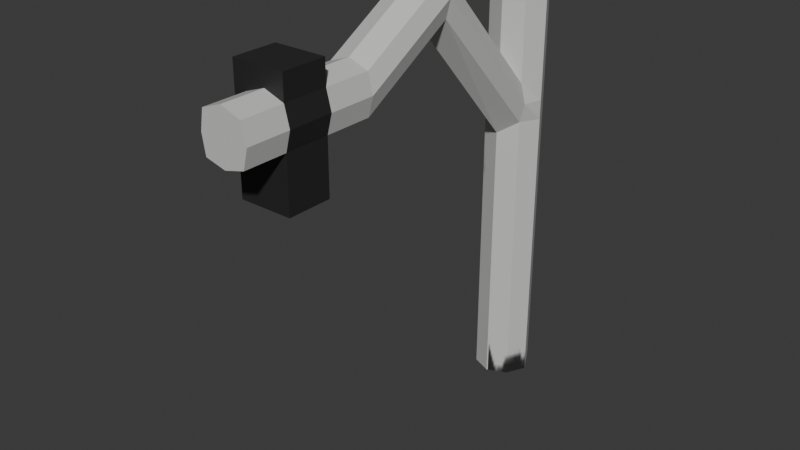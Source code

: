 # Source: StreetLight.blend  (saved by Blender 4.5.90; exported with 4.5.12 LTS)
import bpy
from mathutils import Matrix  # noqa: F401  (used for matrix-valued properties, if any)

bpy.ops.wm.read_factory_settings(use_empty=True)
scene = bpy.context.scene
scene.name = 'Scene'

# ---- collections
col_collection = bpy.data.collections.new('Collection'); scene.collection.children.link(col_collection)

# ---- images (referenced by path relative to the original .blend; pixels are not part of the script)
import os
ASSET_DIR = os.environ.get("B2B_ASSET_DIR", "")  # directory of the original .blend (textures are referenced by path, not embedded)
HERE = os.path.dirname(os.path.abspath(__file__))  # packed textures are extracted next to this script under _unpacked/

def load_image(name, relpath, width, height, colorspace="sRGB"):
    """Load a texture the original file referenced (path relative to the .blend, or extracted next to this script)."""
    p = next((c for c in (os.path.join(HERE, relpath), os.path.join(ASSET_DIR, relpath)) if relpath and os.path.exists(c)), "")
    if p:
        img = bpy.data.images.load(p, check_existing=True)
        img.name = name
    else:  # same state as the original file: an image datablock whose file is absent (Cycles renders it pink)
        img = bpy.data.images.new(name, width, height)
        img.source = "FILE"
        img.filepath = "//" + (relpath or name)
    img.colorspace_settings.name = colorspace
    return img
img_material_base_color = load_image('Material Base Color', '_unpacked/Material_Base_Color.94a0bf90.png', 256, 256, 'sRGB')

# ---- materials (node trees are filled in below, after node groups)
mat_material = bpy.data.materials.new('Material')
mat_material.alpha_threshold = 0.0
mat_material.roughness = 0.5
mat_material.line_color = (0.0, 0.0, 0.0, 1.0)

# ---- material node trees
mat_material.use_nodes = True; mat_material.node_tree.nodes.clear()
_N = mat_material.node_tree.nodes; _L = mat_material.node_tree.links
n0 = _N.new('ShaderNodeOutputMaterial'); n0.name = 'Material Output'; n0.location = (200, 100)
n1 = _N.new('ShaderNodeBsdfPrincipled'); n1.name = 'Principled BSDF'; n1.location = (-200, 100)
n1.inputs[3].default_value = 1.45
n2 = _N.new('ShaderNodeTexImage'); n2.name = 'Image Texture'; n2.location = (-490, 60)
n2.image = img_material_base_color
_L.new(n1.outputs[0], n0.inputs[0])
_L.new(n2.outputs[0], n1.inputs[0])
n0.is_active_output = True

# ---- world
world_world = bpy.data.worlds.new('World'); scene.world = world_world
world_world.use_nodes = True; world_world.node_tree.nodes.clear()
_N = world_world.node_tree.nodes; _L = world_world.node_tree.links
n0 = _N.new('ShaderNodeOutputWorld'); n0.name = 'World Output'; n0.location = (200, 100)
n1 = _N.new('ShaderNodeBackground'); n1.name = 'Background'; n1.location = (-200, 100)
n1.inputs[0].default_value = (0.05088, 0.05088, 0.05088, 1.0)
_L.new(n1.outputs[0], n0.inputs[0])
n0.is_active_output = True
world_world.color = (0.05088, 0.05088, 0.05088)
world_world.sun_shadow_jitter_overblur = 0.0

# ---- meshes
me_cube = bpy.data.meshes.new('Cube')
me_cube.from_pydata([(1.0, 1.0, 19.92), (1.0, 1.0, -1.0), (1.0, -1.0, 19.92), (1.0, -1.0, -1.0), (-1.101, 0.9539, 19.92), (-1.101, 0.9539, -1.0), (-1.0, -1.0, 19.92), (-1.0, -1.0, -1.0), (1.0, 1.0, 15.5), (-1.0, -1.0, 15.5), (1.0, -1.0, 15.5), (-1.101, 0.9539, 15.5), (1.0, 1.0, 13.53), (1.0, -1.0, 13.53), (-1.101, 0.9539, 13.53), (-1.0, -1.0, 13.53), (-1.0, -6.973, 20.0), (-1.0, -6.973, 21.96), (1.0, -6.973, 21.96), (1.0, -6.973, 20.0), (-1.0, -11.94, 17.1), (-1.0, -11.94, 19.06), (1.0, -11.94, 19.06), (1.0, -11.94, 17.1), (-1.0, -14.33, 17.1), (-1.0, -14.33, 19.06), (1.0, -14.33, 19.06), (1.0, -14.33, 17.1), (-1.0, -16.57, 17.1), (-1.0, -16.57, 19.06), (1.0, -16.57, 19.06), (1.0, -16.57, 17.1), (-1.0, -18.72, 17.1), (-1.0, -18.72, 19.06), (1.0, -18.72, 19.06), (1.0, -18.72, 17.1), (1.0, -14.33, 14.38), (-1.0, -14.33, 14.38), (1.0, -16.57, 14.38), (-1.0, -16.57, 14.38), (-1.627, -14.33, 17.1), (-1.627, -14.33, 19.06), (-1.627, -16.57, 17.1), (-1.627, -16.57, 19.06), (-1.627, -14.33, 14.38), (-1.627, -16.57, 14.38), (1.0, -14.33, 20.27), (-1.0, -14.33, 20.27), (1.0, -16.57, 20.27), (-1.0, -16.57, 20.27), (-1.627, -16.57, 20.27), (-1.627, -14.33, 20.27), (-1.414, 0.0, -1.0), (1.503, 0.0, 19.92), (-1.414, 0.0, 19.92), (1.503, 0.0, -1.0), (1.503, 0.0, 15.5), (-1.414, 0.0, 15.5), (-1.414, 0.0, 13.53), (1.503, 0.0, 13.53), (0.0, 1.303, -1.0), (0.0, -1.436, 19.92), (0.0, -1.436, -1.0), (0.0, 1.303, 19.92), (0.0, 1.303, 15.5), (0.0, -1.436, 16.55), (0.0, -1.436, 12.87), (0.0, 1.303, 13.53), (0.0, -6.973, 22.32), (0.0, -6.973, 19.08), (0.0, -11.94, 19.42), (0.0, -11.94, 16.84), (0.0, -14.33, 19.42), (0.0, -14.33, 16.84), (0.0, -16.57, 19.42), (0.0, -16.57, 16.84), (0.0, -18.72, 19.42), (0.0, -18.72, 16.84), (0.0, -14.33, 14.38), (0.0, -16.57, 14.38), (0.0, -14.33, 20.27), (0.0, -16.57, 20.27), (0.0, 0.0, -1.0), (0.0, 0.0, 19.92), (-1.166, -1.0, 14.51), (1.0, 1.0, 14.51), (1.251, -1.0, 14.51), (-1.101, 0.9539, 14.51), (-1.166, -6.973, 20.98), (1.251, -6.973, 20.98), (-1.166, -11.94, 18.08), (1.251, -11.94, 18.08), (-1.166, -14.33, 18.08), (1.251, -14.33, 18.08), (-1.166, -16.57, 18.08), (1.251, -16.57, 18.08), (-1.166, -18.72, 18.08), (1.251, -18.72, 18.08), (-1.627, -14.33, 18.08), (-1.627, -16.57, 18.08), (-1.414, 0.0, 14.51), (1.503, 0.0, 14.51), (0.0, -18.72, 18.08), (0.0, 1.303, 14.51)], [], [(83, 54, 6, 61), (65, 61, 6, 9), (57, 54, 4, 11), (82, 55, 3, 62), (56, 53, 2, 10), (64, 63, 0, 8), (103, 64, 8, 85), (101, 56, 10, 86), (100, 57, 11, 87), (86, 10, 18, 89), (62, 66, 15, 7), (52, 58, 14, 5), (55, 59, 13, 3), (60, 67, 12, 1), (89, 18, 22, 91), (65, 9, 17, 68), (84, 15, 16, 88), (66, 13, 19, 69), (71, 23, 27, 73), (88, 16, 20, 90), (69, 19, 23, 71), (68, 17, 21, 70), (93, 26, 30, 95), (70, 21, 25, 72), (91, 22, 26, 93), (90, 20, 24, 92), (95, 30, 34, 97), (94, 29, 43, 99), (27, 31, 38, 36), (74, 30, 48, 81), (102, 76, 33, 96), (94, 28, 32, 96), (75, 31, 35, 77), (74, 29, 33, 76), (78, 36, 38, 79), (75, 28, 39, 79), (73, 27, 36, 78), (39, 28, 42, 45), (98, 40, 42, 99), (42, 40, 44, 45), (41, 43, 50, 51), (92, 24, 40, 98), (24, 37, 44, 40), (37, 39, 45, 44), (80, 47, 49, 81), (49, 47, 51, 50), (43, 29, 49, 50), (72, 25, 47, 80), (30, 26, 46, 48), (25, 41, 51, 47), (1, 12, 59, 55), (7, 15, 58, 52), (84, 9, 57, 100), (85, 8, 56, 101), (8, 0, 53, 56), (60, 1, 55, 82), (9, 6, 54, 57), (63, 4, 54, 83), (0, 63, 83, 53), (5, 60, 82, 52), (26, 72, 80, 46), (46, 80, 81, 48), (24, 73, 78, 37), (31, 75, 79, 38), (37, 78, 79, 39), (30, 74, 76, 34), (28, 75, 77, 32), (97, 34, 76, 102), (29, 74, 81, 49), (22, 70, 72, 26), (18, 68, 70, 22), (16, 69, 71, 20), (20, 71, 73, 24), (15, 66, 69, 16), (10, 65, 68, 18), (5, 14, 67, 60), (3, 13, 66, 62), (87, 11, 64, 103), (11, 4, 63, 64), (52, 82, 62, 7), (10, 2, 61, 65), (53, 83, 61, 2), (14, 87, 103, 67), (35, 97, 102, 77), (12, 85, 101, 59), (15, 84, 100, 58), (25, 92, 98, 41), (41, 98, 99, 43), (29, 94, 96, 33), (77, 102, 96, 32), (28, 94, 99, 42), (31, 95, 97, 35), (21, 90, 92, 25), (23, 91, 93, 27), (27, 93, 95, 31), (17, 88, 90, 21), (9, 84, 88, 17), (19, 89, 91, 23), (13, 86, 89, 19), (58, 100, 87, 14), (59, 101, 86, 13), (67, 103, 85, 12)])
_uv = me_cube.uv_layers.new(name='UVMap')
_uv.uv.foreach_set('vector', [0.75, 0.625, 0.875, 0.625, 0.875, 0.75, 0.75, 0.75, 0.5721, 0.875, 0.625, 0.875, 0.625, 1.0, 0.5721, 1.0, 0.5721, 0.125, 0.625, 0.125, 0.625, 0.25, 0.5721, 0.25, 0.25, 0.625, 0.375, 0.625, 0.375, 0.75, 0.25, 0.75, 0.5721, 0.625, 0.625, 0.625, 0.625, 0.75, 0.5721, 0.75, 0.5721, 0.375, 0.625, 0.375, 0.625, 0.5, 0.5721, 0.5, 0.5604, 0.375, 0.5721, 0.375, 0.5721, 0.5, 0.5604, 0.5, 0.5604, 0.625, 0.5721, 0.625, 0.5721, 0.75, 0.5604, 0.75, 0.5604, 0.125, 0.5721, 0.125, 0.5721, 0.25, 0.5604, 0.25, 0.5604, 0.75, 0.5721, 0.75, 0.5721, 0.75, 0.5604, 0.75, 0.375, 0.875, 0.5487, 0.875, 0.5487, 1.0, 0.375, 1.0, 0.375, 0.125, 0.5487, 0.125, 0.5487, 0.25, 0.375, 0.25, 0.375, 0.625, 0.5487, 0.625, 0.5487, 0.75, 0.375, 0.75, 0.375, 0.375, 0.5487, 0.375, 0.5487, 0.5, 0.375, 0.5, 0.5604, 0.75, 0.5721, 0.75, 0.5721, 0.75, 0.5604, 0.75, 0.5721, 0.875, 0.5721, 1.0, 0.5721, 1.0, 0.5721, 0.875, 0.5604, 0.0, 0.5487, 0.0, 0.5487, 0.0, 0.5604, 0.0, 0.5487, 0.875, 0.5487, 0.75, 0.5487, 0.75, 0.5487, 0.875, 0.5487, 0.875, 0.5487, 0.75, 0.5487, 0.75, 0.5487, 0.875, 0.5604, 0.0, 0.5487, 0.0, 0.5487, 0.0, 0.5604, 0.0, 0.5487, 0.875, 0.5487, 0.75, 0.5487, 0.75, 0.5487, 0.875, 0.5721, 0.875, 0.5721, 1.0, 0.5721, 1.0, 0.5721, 0.875, 0.2042, 0.002721, 0.2565, 0.002551, 0.2569, 0.1179, 0.2046, 0.1181, 0.5721, 0.875, 0.5721, 1.0, 0.5721, 1.0, 0.5721, 0.875, 0.5604, 0.75, 0.5721, 0.75, 0.5721, 0.75, 0.5604, 0.75, 0.5604, 0.0, 0.5487, 0.0, 0.5487, 0.0, 0.5604, 0.0, 0.5604, 0.75, 0.5721, 0.75, 0.5721, 0.75, 0.5604, 0.75, 0.02412, 0.821, 0.0309, 0.8613, 0.005224, 0.8613, 0.005224, 0.821, 0.1519, 0.002891, 0.1522, 0.1183, 0.0118, 0.1187, 0.01142, 0.003347, 0.07185, 0.876, 0.1128, 0.8613, 0.1128, 0.9106, 0.07185, 0.9106, 0.5604, 0.875, 0.5721, 0.875, 0.5721, 1.0, 0.5604, 1.0, 0.5604, 0.0, 0.5487, 0.0, 0.5487, 0.0, 0.5604, 0.0, 0.5487, 0.875, 0.5487, 0.75, 0.5487, 0.75, 0.5487, 0.875, 0.5721, 0.875, 0.5721, 1.0, 0.5721, 1.0, 0.5721, 0.875, 0.01372, 0.07532, 0.01372, 0.02959, 0.1159, 0.02959, 0.1159, 0.07532, 0.07185, 0.7702, 0.0309, 0.7808, 0.0309, 0.6695, 0.07185, 0.6695, 0.1433, 0.09134, 0.1563, 0.1393, 0.0254, 0.1406, 0.02493, 0.0925, 0.0309, 0.6695, 0.0309, 0.7808, 0.005224, 0.7808, 0.005224, 0.6695, 6.153e-05, 0.6285, 6.153e-05, 0.4618, 0.3795, 0.4618, 0.3795, 0.6285, 0.3795, 0.4618, 6.153e-05, 0.4618, 6.153e-05, 6.185e-05, 0.3795, 6.185e-05, 6.153e-05, 0.7953, 0.3795, 0.7953, 0.3795, 0.9999, 6.153e-05, 0.9999, 0.2025, 0.03465, 0.1553, 0.04309, 0.155, 0.01291, 0.2023, 0.01245, 0.1553, 0.04309, 0.02446, 0.04437, 0.02417, 0.01419, 0.155, 0.01291, 0.01372, 0.1211, 0.1159, 0.1211, 0.1159, 0.1497, 0.01372, 0.1497, 0.1042, 0.9245, 0.1042, 0.9624, 0.01944, 0.9624, 0.01944, 0.9245, 0.01944, 0.9624, 0.1042, 0.9624, 0.1042, 0.9862, 0.01944, 0.9862, 0.005224, 0.8613, 0.0309, 0.8613, 0.0309, 0.9106, 0.005224, 0.9106, 0.2677, 0.09012, 0.2499, 0.04217, 0.3079, 0.0416, 0.3084, 0.08972, 0.2569, 0.1179, 0.2565, 0.002551, 0.3188, 0.002349, 0.3192, 0.1177, 0.2499, 0.04217, 0.2496, 0.01199, 0.3076, 0.01142, 0.3079, 0.0416, 0.375, 0.5, 0.5487, 0.5, 0.5487, 0.625, 0.375, 0.625, 0.375, 0.0, 0.5487, 0.0, 0.5487, 0.125, 0.375, 0.125, 0.5604, 0.0, 0.5721, 0.0, 0.5721, 0.125, 0.5604, 0.125, 0.5604, 0.5, 0.5721, 0.5, 0.5721, 0.625, 0.5604, 0.625, 0.5721, 0.5, 0.625, 0.5, 0.625, 0.625, 0.5721, 0.625, 0.25, 0.5, 0.375, 0.5, 0.375, 0.625, 0.25, 0.625, 0.5721, 0.0, 0.625, 0.0, 0.625, 0.125, 0.5721, 0.125, 0.75, 0.5, 0.875, 0.5, 0.875, 0.625, 0.75, 0.625, 0.625, 0.5, 0.75, 0.5, 0.75, 0.625, 0.625, 0.625, 0.125, 0.5, 0.25, 0.5, 0.25, 0.625, 0.125, 0.625, 0.2508, 0.1384, 0.2677, 0.09012, 0.3084, 0.08972, 0.3088, 0.1378, 0.1042, 0.8866, 0.1042, 0.9245, 0.01944, 0.9245, 0.01944, 0.8866, 0.1553, 0.04309, 0.1433, 0.09134, 0.02493, 0.0925, 0.02446, 0.04437, 0.1128, 0.7808, 0.07185, 0.7702, 0.07185, 0.6695, 0.1128, 0.6695, 0.01372, 0.1211, 0.01372, 0.07532, 0.1159, 0.07532, 0.1159, 0.1211, 0.5721, 0.75, 0.5721, 0.875, 0.5721, 0.875, 0.5721, 0.75, 0.5487, 1.0, 0.5487, 0.875, 0.5487, 0.875, 0.5487, 1.0, 0.5604, 0.75, 0.5721, 0.75, 0.5721, 0.875, 0.5604, 0.875, 0.0309, 0.8613, 0.07185, 0.876, 0.07185, 0.9106, 0.0309, 0.9106, 0.5721, 0.75, 0.5721, 0.875, 0.5721, 0.875, 0.5721, 0.75, 0.5721, 0.75, 0.5721, 0.875, 0.5721, 0.875, 0.5721, 0.75, 0.5487, 1.0, 0.5487, 0.875, 0.5487, 0.875, 0.5487, 1.0, 0.5487, 1.0, 0.5487, 0.875, 0.5487, 0.875, 0.5487, 1.0, 0.5487, 1.0, 0.5487, 0.875, 0.5487, 0.875, 0.5487, 1.0, 0.5721, 0.75, 0.5721, 0.875, 0.5721, 0.875, 0.5721, 0.75, 0.375, 0.25, 0.5487, 0.25, 0.5487, 0.375, 0.375, 0.375, 0.375, 0.75, 0.5487, 0.75, 0.5487, 0.875, 0.375, 0.875, 0.5604, 0.25, 0.5721, 0.25, 0.5721, 0.375, 0.5604, 0.375, 0.5721, 0.25, 0.625, 0.25, 0.625, 0.375, 0.5721, 0.375, 0.125, 0.625, 0.25, 0.625, 0.25, 0.75, 0.125, 0.75, 0.5721, 0.75, 0.625, 0.75, 0.625, 0.875, 0.5721, 0.875, 0.625, 0.625, 0.75, 0.625, 0.75, 0.75, 0.625, 0.75, 0.5487, 0.25, 0.5604, 0.25, 0.5604, 0.375, 0.5487, 0.375, 0.5487, 0.75, 0.5604, 0.75, 0.5604, 0.875, 0.5487, 0.875, 0.5487, 0.5, 0.5604, 0.5, 0.5604, 0.625, 0.5487, 0.625, 0.5487, 0.0, 0.5604, 0.0, 0.5604, 0.125, 0.5487, 0.125, 0.2499, 0.04217, 0.2025, 0.03465, 0.2023, 0.01245, 0.2496, 0.01199, 6.153e-05, 0.7953, 6.153e-05, 0.6285, 0.3795, 0.6285, 0.3795, 0.7953, 0.5721, 0.0, 0.5604, 0.0, 0.5604, 0.0, 0.5721, 0.0, 0.5487, 0.875, 0.5604, 0.875, 0.5604, 1.0, 0.5487, 1.0, 0.0309, 0.7808, 0.02412, 0.821, 0.005224, 0.821, 0.005224, 0.7808, 0.5487, 0.75, 0.5604, 0.75, 0.5604, 0.75, 0.5487, 0.75, 0.5721, 0.0, 0.5604, 0.0, 0.5604, 0.0, 0.5721, 0.0, 0.5487, 0.75, 0.5604, 0.75, 0.5604, 0.75, 0.5487, 0.75, 0.1519, 0.002891, 0.2042, 0.002721, 0.2046, 0.1181, 0.1522, 0.1183, 0.5721, 0.0, 0.5604, 0.0, 0.5604, 0.0, 0.5721, 0.0, 0.5721, 0.0, 0.5604, 0.0, 0.5604, 0.0, 0.5721, 0.0, 0.5487, 0.75, 0.5604, 0.75, 0.5604, 0.75, 0.5487, 0.75, 0.5487, 0.75, 0.5604, 0.75, 0.5604, 0.75, 0.5487, 0.75, 0.5487, 0.125, 0.5604, 0.125, 0.5604, 0.25, 0.5487, 0.25, 0.5487, 0.625, 0.5604, 0.625, 0.5604, 0.75, 0.5487, 0.75, 0.5487, 0.375, 0.5604, 0.375, 0.5604, 0.5, 0.5487, 0.5])
me_cube.materials.append(mat_material)
me_cube.use_mirror_vertex_groups = False
me_cube.update()

# ---- objects
ob_cube_col = bpy.data.objects.new('Cube-col', me_cube)

# ---- transforms, parenting, visibility, modifiers, constraints
ob_cube_col.location = (0.0, 0.0, 0.0)
ob_cube_col.lock_rotations_4d = False
ob_cube_col.empty_display_type = 'ARROWS'
ob_cube_col.lineart.crease_threshold = 0.0

# ---- collection membership
col_collection.objects.link(ob_cube_col)

# ---- scene / render settings (as saved in the file)
scene.frame_start = 1; scene.frame_end = 250; scene.frame_set(1)
scene.render.engine = 'BLENDER_EEVEE_NEXT'
bpy.context.view_layer.update()

# ---- added for rendering (the .blend has no active camera and no usable light): camera, sun
cam_auto = bpy.data.cameras.new('AutoCamera')
cam_auto.lens = 50.0
cam_auto.sensor_width = 36.0
cam_auto.clip_end = 1000.0
ob_auto_camera = bpy.data.objects.new('AutoCamera', cam_auto)
scene.collection.objects.link(ob_auto_camera)
ob_auto_camera.location = (28.5205, -43.0077, 33.5242)
ob_auto_camera.rotation_euler = (1.09748, -7.21219e-08, 0.694738)
scene.camera = ob_auto_camera
light_auto_sun = bpy.data.lights.new('AutoSun', 'SUN')
light_auto_sun.energy = 3.0
light_auto_sun.angle = 0.0523599
ob_auto_sun = bpy.data.objects.new('AutoSun', light_auto_sun)
scene.collection.objects.link(ob_auto_sun)
ob_auto_sun.rotation_euler = (0.872665, 0.174533, 0.523599)
bpy.context.view_layer.update()
